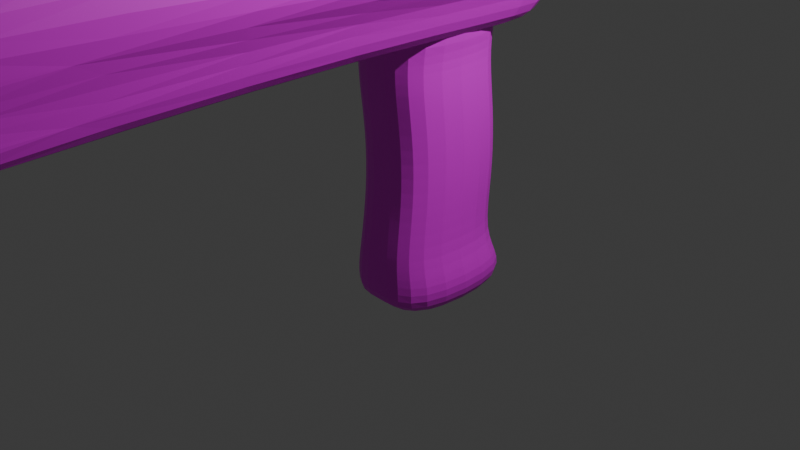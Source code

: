 # Source: pistol.blend  (saved by Blender 4.3.34; exported with 4.5.12 LTS)
import bpy
from mathutils import Matrix  # noqa: F401  (used for matrix-valued properties, if any)

bpy.ops.wm.read_factory_settings(use_empty=True)
scene = bpy.context.scene
scene.name = 'Scene'

# ---- collections
col_pistol = bpy.data.collections.new('Pistol'); scene.collection.children.link(col_pistol)

# ---- images (referenced by path relative to the original .blend; pixels are not part of the script)
import os
ASSET_DIR = os.environ.get("B2B_ASSET_DIR", "")  # directory of the original .blend (textures are referenced by path, not embedded)
HERE = os.path.dirname(os.path.abspath(__file__))  # packed textures are extracted next to this script under _unpacked/

def load_image(name, relpath, width, height, colorspace="sRGB"):
    """Load a texture the original file referenced (path relative to the .blend, or extracted next to this script)."""
    p = next((c for c in (os.path.join(HERE, relpath), os.path.join(ASSET_DIR, relpath)) if relpath and os.path.exists(c)), "")
    if p:
        img = bpy.data.images.load(p, check_existing=True)
        img.name = name
    else:  # same state as the original file: an image datablock whose file is absent (Cycles renders it pink)
        img = bpy.data.images.new(name, width, height)
        img.source = "FILE"
        img.filepath = "//" + (relpath or name)
    img.colorspace_settings.name = colorspace
    return img
img_01_base_base_color = load_image('01_base Base Color', '01_base Base Color.png', 1024, 1024, 'sRGB')
img_02_cannon_base_color = load_image('02_cannon Base Color', '02_cannon Base Color.png', 1024, 1024, 'sRGB')
img_03_rifle_barrel_base_color = load_image('03_rifle_barrel Base Color', '03_rifle_barrel Base Color.png', 1024, 1024, 'sRGB')

# ---- materials (node trees are filled in below, after node groups)
mat_material_003 = bpy.data.materials.new('Material.003')
mat_material_001 = bpy.data.materials.new('Material.001')
mat_material_002 = bpy.data.materials.new('Material.002')

# ---- material node trees
mat_material_003.use_nodes = True; mat_material_003.node_tree.nodes.clear()
_N = mat_material_003.node_tree.nodes; _L = mat_material_003.node_tree.links
n0 = _N.new('ShaderNodeBsdfPrincipled'); n0.name = 'Principled BSDF'; n0.location = (10, 300)
n1 = _N.new('ShaderNodeOutputMaterial'); n1.name = 'Material Output'; n1.location = (300, 300)
n2 = _N.new('ShaderNodeTexImage'); n2.name = 'Image Texture'; n2.location = (-280, 280)
n2.image = img_01_base_base_color
_L.new(n0.outputs[0], n1.inputs[0])
_L.new(n2.outputs[0], n0.inputs[0])
n1.is_active_output = True
mat_material_001.use_nodes = True; mat_material_001.node_tree.nodes.clear()
_N = mat_material_001.node_tree.nodes; _L = mat_material_001.node_tree.links
n0 = _N.new('ShaderNodeBsdfPrincipled'); n0.name = 'Principled BSDF'; n0.location = (-325, 703)
n1 = _N.new('ShaderNodeOutputMaterial'); n1.name = 'Material Output'; n1.location = (-35, 703)
n2 = _N.new('ShaderNodeTexImage'); n2.name = 'Image Texture'; n2.location = (-615, 683)
n2.image = img_02_cannon_base_color
_L.new(n0.outputs[0], n1.inputs[0])
_L.new(n2.outputs[0], n0.inputs[0])
n1.is_active_output = True
mat_material_002.use_nodes = True; mat_material_002.node_tree.nodes.clear()
_N = mat_material_002.node_tree.nodes; _L = mat_material_002.node_tree.links
n0 = _N.new('ShaderNodeBsdfPrincipled'); n0.name = 'Principled BSDF'; n0.location = (10, 300)
n1 = _N.new('ShaderNodeOutputMaterial'); n1.name = 'Material Output'; n1.location = (300, 300)
n2 = _N.new('ShaderNodeTexImage'); n2.name = 'Image Texture'; n2.location = (-280, 280)
n2.image = img_03_rifle_barrel_base_color
_L.new(n0.outputs[0], n1.inputs[0])
_L.new(n2.outputs[0], n0.inputs[0])
n1.is_active_output = True

# ---- world
world_world = bpy.data.worlds.new('World'); scene.world = world_world
world_world.use_nodes = True; world_world.node_tree.nodes.clear()
_N = world_world.node_tree.nodes; _L = world_world.node_tree.links
n0 = _N.new('ShaderNodeOutputWorld'); n0.name = 'World Output'; n0.location = (300, 300)
n1 = _N.new('ShaderNodeBackground'); n1.name = 'Background'; n1.location = (10, 300)
n1.inputs[0].default_value = (0.05088, 0.05088, 0.05088, 1.0)
_L.new(n1.outputs[0], n0.inputs[0])
n0.is_active_output = True
world_world.color = (0.05088, 0.05088, 0.05088)
world_world.sun_shadow_jitter_overblur = 0.0

# ---- cameras
cam_camera = bpy.data.cameras.new('Camera')
cam_camera.clip_end = 100.0
cam_camera.ortho_scale = 7.314

# ---- lights
light_light = bpy.data.lights.new('Light', 'POINT')
light_light.energy = 1000.0
light_light.shadow_soft_size = 0.1

# ---- meshes
me_cube_002 = bpy.data.meshes.new('Cube.002')
me_cube_002.from_pydata([(0.5034, -0.3101, -1.0), (0.6166, -0.3101, 2.155), (0.5034, 1.201, -1.0), (0.6166, 1.0, 2.155), (0.0, 1.201, -1.0), (0.0, 1.0, 2.155), (0.0, -0.3101, -1.0), (0.0, -0.3101, 2.155), (0.5034, 1.0, 1.489), (0.5034, 1.0, -0.3333), (0.5034, -0.3101, 1.489), (0.5034, -0.3101, -0.3333), (0.0, -0.3101, 1.489), (0.0, -0.3101, -0.3333), (0.0, 1.0, 1.489), (0.0, 1.0, -0.3333), (0.6147, 1.201, -0.6667), (0.6147, -0.3101, -0.6667), (0.0, -0.3101, -0.6667), (0.0, 1.201, -0.6667), (0.5034, 1.0, 1.822), (0.5034, -0.3101, 1.822), (0.0, -0.3101, 1.822), (0.0, 1.0, 1.822), (0.5034, 1.088, 0.8813), (0.5034, 1.088, 0.274), (0.5034, -0.2217, 0.8813), (0.5034, -0.2217, 0.274), (0.0, -0.2217, 0.8813), (0.0, -0.2217, 0.274), (0.0, 1.088, 0.8813), (0.0, 1.088, 0.274)], [], [(23, 5, 3, 20), (20, 3, 1, 21), (4, 2, 0, 6), (3, 5, 7, 1), (21, 1, 7, 22), (17, 11, 13, 18), (26, 10, 12, 28), (16, 9, 11, 17), (24, 8, 10, 26), (19, 15, 9, 16), (30, 14, 8, 24), (4, 19, 16, 2), (2, 16, 17, 0), (0, 17, 18, 6), (10, 21, 22, 12), (8, 20, 21, 10), (14, 23, 20, 8), (15, 31, 25, 9), (31, 30, 24, 25), (9, 25, 27, 11), (25, 24, 26, 27), (11, 27, 29, 13), (27, 26, 28, 29)])
_uv = me_cube_002.uv_layers.new(name='UVMap')
_uv.uv.foreach_set('vector', [0.632, 0.04283, 0.632, 0.0, 0.7115, 0.0, 0.6969, 0.04283, 0.4632, 0.04359, 0.4632, 0.0, 0.632, 0.0, 0.632, 0.04359, 0.7763, 0.8513, 0.7115, 0.8513, 0.7115, 0.6565, 0.7763, 0.6565, 0.7115, 0.8253, 0.632, 0.8253, 0.632, 0.6565, 0.7115, 0.6565, 0.7261, 0.04295, 0.7115, 0.0, 0.7909, 0.0, 0.7909, 0.04295, 0.7117, 0.3636, 0.7261, 0.3207, 0.7909, 0.3207, 0.7909, 0.3636, 0.7261, 0.1642, 0.7261, 0.08591, 0.7909, 0.08591, 0.7909, 0.1642, 0.4372, 0.3632, 0.4632, 0.321, 0.632, 0.321, 0.632, 0.3632, 0.4518, 0.1647, 0.4632, 0.0865, 0.632, 0.0865, 0.6206, 0.1647, 0.632, 0.3646, 0.632, 0.3198, 0.6969, 0.3198, 0.7112, 0.3646, 0.632, 0.1646, 0.632, 0.08566, 0.6969, 0.08566, 0.6969, 0.1646, 0.632, 0.4074, 0.632, 0.3646, 0.7112, 0.3646, 0.6969, 0.4074, 0.4372, 0.4068, 0.4372, 0.3632, 0.632, 0.3632, 0.632, 0.4068, 0.7261, 0.4066, 0.7117, 0.3636, 0.7909, 0.3636, 0.7909, 0.4066, 0.7261, 0.08591, 0.7261, 0.04295, 0.7909, 0.04295, 0.7909, 0.08591, 0.4632, 0.0865, 0.4632, 0.04359, 0.632, 0.04359, 0.632, 0.0865, 0.632, 0.08566, 0.632, 0.04283, 0.6969, 0.04283, 0.6969, 0.08566, 0.632, 0.3198, 0.632, 0.2426, 0.6969, 0.2426, 0.6969, 0.3198, 0.632, 0.2426, 0.632, 0.1646, 0.6969, 0.1646, 0.6969, 0.2426, 0.4632, 0.321, 0.4518, 0.2428, 0.6206, 0.2428, 0.632, 0.321, 0.4518, 0.2428, 0.4518, 0.1647, 0.6206, 0.1647, 0.6206, 0.2428, 0.7261, 0.3207, 0.7261, 0.2424, 0.7909, 0.2424, 0.7909, 0.3207, 0.7261, 0.2424, 0.7261, 0.1642, 0.7909, 0.1642, 0.7909, 0.2424])
me_cube_002.materials.append(mat_material_003)
me_cube_002.update()
me_cube_003 = bpy.data.meshes.new('Cube.003')
me_cube_003.from_pydata([(0.5867, -1.0, -0.8274), (0.5867, -1.0, 0.8327), (0.7067, 1.0, -1.0), (0.7067, 1.0, 1.0), (0.7067, 1.0, 0.526), (1.182, 1.019, -0.05475), (0.7067, 1.0, -0.474), (0.5867, -1.0, 0.4392), (1.062, -0.9805, -0.05651), (0.5867, -1.0, -0.3908), (0.5109, -6.486, -1.0), (0.5109, -6.486, 1.0), (0.5109, -6.486, 0.02597), (0.5109, -6.486, -0.474), (0.5109, -6.486, -0.737), (0.0, 1.0, 1.0), (0.0, 1.0, -1.0), (0.5109, -6.486, 0.763), (0.5109, -6.486, 0.276), (0.5109, -6.486, -0.224), (0.0, -1.0, -0.8274), (0.0, -1.0, 0.8327), (0.0, 1.0, -0.474), (0.0, 1.0, 0.02597), (0.0, 1.0, 0.526), (-0.002573, -6.494, 0.8057), (0.00191, -6.468, -1.002), (-0.004719, -6.47, 0.1219), (-0.001405, -6.469, -0.5017), (0.4669, -6.451, 0.4177), (0.0002525, -6.468, -0.7517), (0.4685, -6.451, 0.1677), (-0.003062, -6.469, -0.2516), (0.4652, -6.452, 0.6678), (0.4975, -6.713, -1.0), (0.4975, -6.713, 0.9996), (0.4975, -6.713, 0.02554), (0.4975, -6.713, -0.4745), (0.4975, -6.713, -0.7375), (0.4975, -6.713, 0.7625), (0.4975, -6.713, 0.2755), (0.4975, -6.713, -0.2245), (-0.01595, -6.721, 0.8053), (-0.01147, -6.695, -1.002), (-0.0181, -6.697, 0.1215), (-0.01479, -6.696, -0.5021), (0.4535, -6.678, 0.4173), (-0.01313, -6.695, -0.7521), (0.4551, -6.678, 0.1673), (-0.01644, -6.696, -0.2521), (0.4518, -6.679, 0.6673)], [], [(24, 15, 3, 4), (4, 3, 1, 7), (16, 2, 0, 20), (2, 6, 9, 0), (6, 5, 8, 9), (5, 4, 7, 8), (16, 22, 6, 2), (22, 23, 5, 6), (23, 24, 4, 5), (0, 9, 13, 14, 10), (9, 8, 12, 19, 13), (3, 15, 21, 1), (11, 1, 21, 25), (26, 20, 0, 10), (1, 21, 11, 17, 18, 12, 8, 7), (33, 29, 46, 50), (38, 37, 41, 36, 40, 39, 35, 42, 50, 46, 48, 44, 49, 45, 47, 43, 34), (28, 30, 47, 45), (26, 10, 34, 43), (29, 31, 48, 46), (27, 32, 49, 44), (14, 13, 37, 38), (18, 17, 39, 40), (10, 14, 38, 34), (25, 33, 50, 42), (30, 26, 43, 47), (17, 11, 35, 39), (31, 27, 44, 48), (12, 18, 40, 36), (19, 12, 36, 41), (32, 28, 45, 49), (13, 19, 41, 37), (11, 25, 42, 35)])
_uv = me_cube_003.uv_layers.new(name='UVMap')
_uv.uv.foreach_set('vector', [0.4372, 0.4679, 0.4372, 0.4068, 0.5283, 0.4068, 0.5283, 0.4679, 0.1957, 0.005584, 0.2565, 0.00542, 0.2359, 0.2637, 0.1854, 0.2638, 0.3473, 0.9919, 0.2565, 0.9942, 0.2668, 0.7359, 0.3421, 0.734, 3.749e-05, 0.006112, 0.06748, 0.00593, 0.079, 0.2641, 0.02302, 0.2642, 0.8552, 0.6657, 0.7982, 0.6711, 0.7982, 0.4129, 0.856, 0.4074, 0.1152, 1.109e-08, 0.1957, 0.005584, 0.1854, 0.2638, 0.1158, 0.2582, 0.4372, 0.6645, 0.4372, 0.5968, 0.5283, 0.5968, 0.5283, 0.6645, 0.4372, 0.5968, 0.4372, 0.5323, 0.5895, 0.5427, 0.5283, 0.5968, 0.4372, 0.5323, 0.4372, 0.4679, 0.5283, 0.4679, 0.5895, 0.5427, 0.02302, 0.2642, 0.079, 0.2641, 0.06745, 0.9705, 0.03372, 0.9706, -2.189e-09, 0.9707, 0.079, 0.2641, 0.1158, 0.2582, 0.1316, 0.9703, 0.0995, 0.9704, 0.06745, 0.9705, 0.3473, -3.185e-08, 0.4372, 0.001015, 0.4372, 0.259, 0.3626, 0.2581, 0.3595, 0.9647, 0.3626, 0.2581, 0.4372, 0.259, 0.4288, 0.9669, 0.3219, 0.02993, 0.3421, 0.734, 0.2668, 0.7359, 0.2565, 0.02929, 0.2359, 0.2637, 0.2434, 0.2677, 0.2565, 0.97, 0.2261, 0.9701, 0.1636, 0.9703, 0.1316, 0.9703, 0.1158, 0.2582, 0.1854, 0.2638, 0.4665, 0.7551, 0.4665, 0.7874, 0.4372, 0.7873, 0.4372, 0.7551, 0.7909, 0.2238, 0.7909, 0.1899, 0.7909, 0.1577, 0.7909, 0.1255, 0.7909, 0.0933, 0.7909, 0.03054, 0.7909, 7.701e-09, 0.8569, 0.02503, 0.7971, 0.04282, 0.7968, 0.07504, 0.7966, 0.1073, 0.8574, 0.1131, 0.8572, 0.1613, 0.857, 0.1935, 0.8568, 0.2257, 0.8566, 0.2579, 0.7909, 0.2577, 0.5617, 0.7449, 0.5617, 0.7771, 0.5324, 0.7771, 0.5324, 0.7449, 0.3219, 0.02993, 0.2565, 0.02929, 0.2574, 4.766e-08, 0.3229, 0.0006426, 0.4665, 0.7874, 0.4665, 0.8196, 0.4372, 0.8196, 0.4372, 0.7873, 0.5617, 0.6645, 0.5617, 0.7127, 0.5324, 0.7127, 0.5324, 0.6645, 0.03372, 0.9706, 0.06745, 0.9705, 0.06748, 0.9998, 0.03376, 0.9999, 0.1636, 0.9703, 0.2261, 0.9701, 0.2261, 0.9994, 0.1637, 0.9996, -2.189e-09, 0.9707, 0.03372, 0.9706, 0.03376, 0.9999, 3.755e-05, 1.0, 0.8199, 0.2623, 0.8199, 0.3239, 0.7909, 0.3196, 0.7909, 0.2579, 0.5617, 0.7771, 0.5617, 0.8093, 0.5324, 0.8093, 0.5324, 0.7771, 0.2261, 0.9701, 0.2565, 0.97, 0.2565, 0.9993, 0.2261, 0.9994, 0.4957, 0.7551, 0.4957, 0.8163, 0.4665, 0.8192, 0.4665, 0.758, 0.1316, 0.9703, 0.1636, 0.9703, 0.1637, 0.9996, 0.1316, 0.9996, 0.0995, 0.9704, 0.1316, 0.9703, 0.1316, 0.9996, 0.09954, 0.9997, 0.5617, 0.7127, 0.5617, 0.7449, 0.5324, 0.7449, 0.5324, 0.7127, 0.06745, 0.9705, 0.0995, 0.9704, 0.09954, 0.9997, 0.06748, 0.9998, 0.3595, 0.9647, 0.4288, 0.9669, 0.4301, 0.9962, 0.3609, 0.994])
me_cube_003.materials.append(mat_material_001)
me_cube_003.update()
me_cube_004 = bpy.data.meshes.new('Cube.004')
me_cube_004.from_pydata([(0.3109, -0.1874, 0.1003), (0.3109, -0.1874, 0.6869), (0.3109, 1.746, 0.1003), (0.3109, 1.746, 0.6869), (0.0, 1.746, 0.04212), (0.0, 1.746, 0.7451), (0.0, -0.1874, 0.04212), (0.0, -0.1874, 0.7451), (0.3691, -0.1138, 0.04212), (0.3691, 1.535, 0.04212), (0.3691, 1.535, 0.7451), (0.3691, -0.1138, 0.7451), (0.0, 1.535, 0.7451), (0.0, -0.1138, 0.7451), (0.0, 1.535, 0.04212), (0.0, -0.1138, 0.04212), (0.3691, 1.746, 0.7451), (0.05818, 1.746, 0.6869), (0.3691, 1.746, 0.04212), (0.3691, -0.1874, 0.7451), (0.3691, -0.1874, 0.04212), (0.05818, -0.1874, 0.1003), (0.05818, 1.746, 0.1003), (0.05818, -0.1874, 0.6869)], [(23, 21), (17, 22), (7, 6), (5, 4)], [(3, 2, 0, 1), (8, 11, 19, 20), (15, 8, 20, 6), (11, 13, 7, 19), (17, 3, 1, 23), (16, 5, 12, 10), (10, 12, 13, 11), (4, 18, 9, 14), (14, 9, 8, 15), (18, 16, 10, 9), (9, 10, 11, 8), (3, 17, 5, 16), (2, 3, 16, 18), (1, 0, 20, 19), (0, 21, 6, 20), (22, 2, 18, 4), (23, 1, 19, 7), (2, 22, 21, 0)])
_uv = me_cube_004.uv_layers.new(name='UVMap')
_uv.uv.foreach_set('vector', [0.7226, 0.4074, 0.7982, 0.4074, 0.7982, 0.6565, 0.7226, 0.6565, 0.7226, 0.4169, 0.632, 0.4169, 0.632, 0.4074, 0.7226, 0.4074, 0.9036, 0.4169, 0.856, 0.4169, 0.856, 0.4074, 0.9036, 0.4074, 0.905, 0.009483, 0.8574, 0.009483, 0.8574, 0.0, 0.905, 0.0, 0.6221, 0.6559, 0.5895, 0.6559, 0.5895, 0.4068, 0.6221, 0.4068, 0.905, 0.2491, 0.8574, 0.2491, 0.8574, 0.2219, 0.905, 0.2219, 0.905, 0.2219, 0.8574, 0.2219, 0.8574, 0.009483, 0.905, 0.009483, 0.9036, 0.6565, 0.856, 0.6565, 0.856, 0.6293, 0.9036, 0.6293, 0.9036, 0.6293, 0.856, 0.6293, 0.856, 0.4169, 0.9036, 0.4169, 0.7226, 0.6565, 0.632, 0.6565, 0.632, 0.6293, 0.7226, 0.6293, 0.7226, 0.6293, 0.632, 0.6293, 0.632, 0.4169, 0.7226, 0.4169, 0.4773, 0.672, 0.4447, 0.672, 0.4372, 0.6645, 0.4848, 0.6645, 0.4773, 0.7476, 0.4773, 0.672, 0.4848, 0.6645, 0.4848, 0.7551, 0.4923, 0.672, 0.4923, 0.7476, 0.4848, 0.7551, 0.4848, 0.6645, 0.4923, 0.7476, 0.5249, 0.7476, 0.5324, 0.7551, 0.4848, 0.7551, 0.4447, 0.7476, 0.4773, 0.7476, 0.4848, 0.7551, 0.4372, 0.7551, 0.5249, 0.672, 0.4923, 0.672, 0.4848, 0.6645, 0.5324, 0.6645, 0.6221, 0.905, 0.5895, 0.905, 0.5895, 0.6559, 0.6221, 0.6559])
me_cube_004.materials.append(mat_material_002)
me_cube_004.update()

# ---- objects
ob_light = bpy.data.objects.new('Light', light_light)
ob_camera = bpy.data.objects.new('Camera', cam_camera)
ob_01_base = bpy.data.objects.new('01_base', me_cube_002)
ob_02_cannon = bpy.data.objects.new('02_cannon', me_cube_003)
ob_03_rifle_barrel = bpy.data.objects.new('03_rifle_barrel', me_cube_004)

# ---- transforms, parenting, visibility, modifiers, constraints
ob_light.location = (4.076, 1.005, 5.904)
ob_light.rotation_euler = (0.6503, 0.05522, 1.866)
ob_light.lock_rotations_4d = False
ob_light.empty_display_type = 'ARROWS'
ob_light.color = (0.0, 0.0, 0.0, 0.0)
ob_light.lineart.crease_threshold = 0.0
ob_camera.location = (7.359, -6.926, 4.958)
ob_camera.rotation_euler = (1.109, 0.0, 0.8149)
ob_camera.lock_rotations_4d = False
ob_camera.empty_display_type = 'ARROWS'
ob_camera.color = (0.0, 0.0, 0.0, 0.0)
ob_camera.display_type = 'WIRE'
ob_camera.lineart.crease_threshold = 0.0
ob_01_base.location = (0.0, 0.0, 0.0)
_m = ob_01_base.modifiers.new('Subdivision', 'SUBSURF')
_m = ob_01_base.modifiers.new('Mirror', 'MIRROR')
ob_02_cannon.location = (0.0, 0.66, 2.802)
_m = ob_02_cannon.modifiers.new('Subdivision', 'SUBSURF')
_m = ob_02_cannon.modifiers.new('Mirror', 'MIRROR')
_m.merge_threshold = 0.342
ob_03_rifle_barrel.location = (-1.737e-17, -6.062, 2.811)
_m = ob_03_rifle_barrel.modifiers.new('Subdivision', 'SUBSURF')
_m = ob_03_rifle_barrel.modifiers.new('Mirror', 'MIRROR')
_m.merge_threshold = 0.291

# ---- collection membership
scene.collection.objects.link(ob_light)
scene.collection.objects.link(ob_camera)
col_pistol.objects.link(ob_01_base)
col_pistol.objects.link(ob_02_cannon)
col_pistol.objects.link(ob_03_rifle_barrel)

# ---- scene / render settings (as saved in the file)
scene.camera = ob_camera
scene.frame_start = 1; scene.frame_end = 250; scene.frame_set(4)
scene.render.engine = 'BLENDER_EEVEE_NEXT'
bpy.context.view_layer.update()
